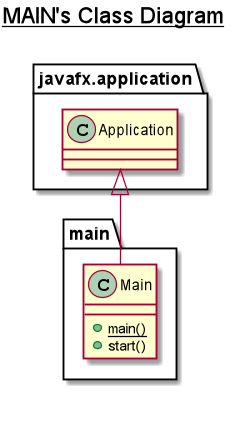

The diagram above was rendered by PlantUML. Its source (embedded in the PNG):
@startuml

title __MAIN's Class Diagram__\n

  namespace main {
    class main.Main {
        {static} + main()
        + start()
    }
  }
  

  main.Main -up-|> javafx.application.Application


right footer


endfooter

@enduml